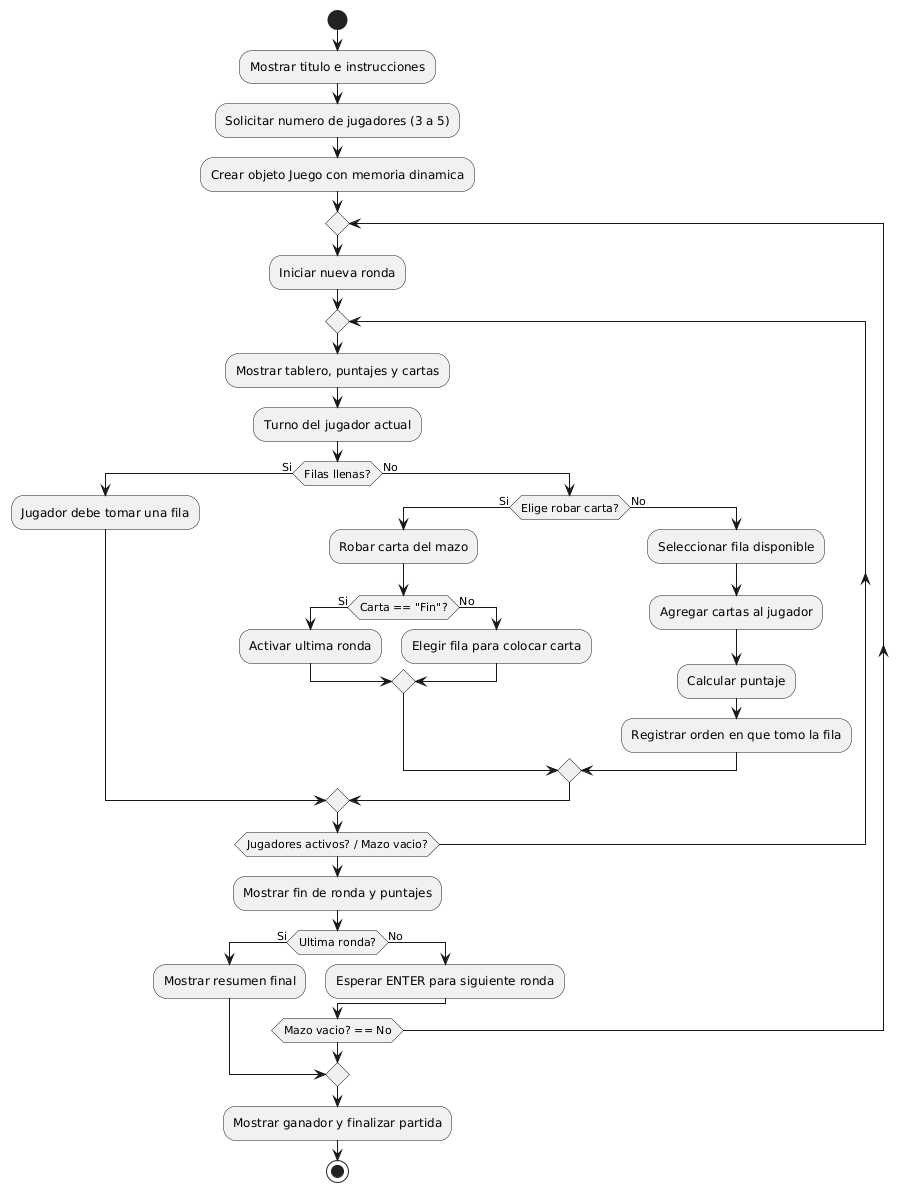

The diagram above was rendered by PlantUML. Its source (embedded in the PNG):
@startuml
start

:Mostrar titulo e instrucciones;
:Solicitar numero de jugadores (3 a 5);
:Crear objeto Juego con memoria dinamica;

repeat
    :Iniciar nueva ronda;
    repeat
        :Mostrar tablero, puntajes y cartas;
        :Turno del jugador actual;
        if (Filas llenas?) then (Si)
            :Jugador debe tomar una fila;
        else (No)
            if (Elige robar carta?) then (Si)
                :Robar carta del mazo;
                if (Carta == "Fin"?) then (Si)
                    :Activar ultima ronda;
                else (No)
                    :Elegir fila para colocar carta;
                endif
            else (No)
                :Seleccionar fila disponible;
                :Agregar cartas al jugador;
                :Calcular puntaje;
                :Registrar orden en que tomo la fila;
            endif
        endif
    repeat while (Jugadores activos? / Mazo vacio?)
    :Mostrar fin de ronda y puntajes;
    if (Ultima ronda?) then (Si)
        :Mostrar resumen final;
        break
    else (No)
        :Esperar ENTER para siguiente ronda;
    endif
repeat while (Mazo vacio? == No)

:Mostrar ganador y finalizar partida;
stop
@enduml